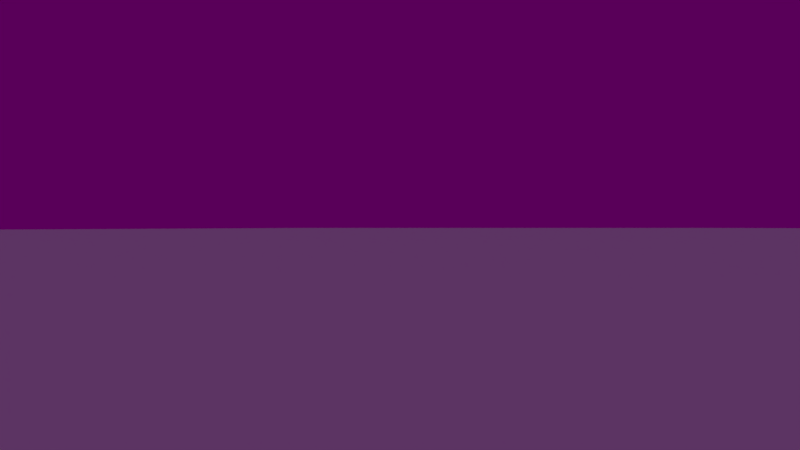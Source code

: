 # Source: environment3.blend  (saved by Blender 2.78.0; exported with 4.5.12 LTS)
import bpy
from mathutils import Matrix  # noqa: F401  (used for matrix-valued properties, if any)

bpy.ops.wm.read_factory_settings(use_empty=True)
scene = bpy.context.scene
scene.name = 'Scene'

# ---- collections
col_collection_1 = bpy.data.collections.new('Collection 1'); scene.collection.children.link(col_collection_1)
col_duesy = bpy.data.collections.new('duesy')  # instanced only; not linked into the scene

# ---- images (referenced by path relative to the original .blend; pixels are not part of the script)
import os
ASSET_DIR = os.environ.get("B2B_ASSET_DIR", "")  # directory of the original .blend (textures are referenced by path, not embedded)
HERE = os.path.dirname(os.path.abspath(__file__))  # packed textures are extracted next to this script under _unpacked/

def load_image(name, relpath, width, height, colorspace="sRGB"):
    """Load a texture the original file referenced (path relative to the .blend, or extracted next to this script)."""
    p = next((c for c in (os.path.join(HERE, relpath), os.path.join(ASSET_DIR, relpath)) if relpath and os.path.exists(c)), "")
    if p:
        img = bpy.data.images.load(p, check_existing=True)
        img.name = name
    else:  # same state as the original file: an image datablock whose file is absent (Cycles renders it pink)
        img = bpy.data.images.new(name, width, height)
        img.source = "FILE"
        img.filepath = "//" + (relpath or name)
    img.colorspace_settings.name = colorspace
    return img
img_untitled = load_image('Untitled', 'textures/Untitled', 1024, 1024, 'sRGB')
img_texturescom_floorstreets0072_1_seamless_s_h_png = load_image('TexturesCom_FloorStreets0072_1_seamless_S_h.png', 'textures/TexturesCom_FloorStreets0072_1_seamless_S_h.png', 1024, 1024, 'Non-Color')
img_env_normals_close = load_image('env_normals_close', 'textures/env_lighting_close_n.png', 1024, 1024, 'sRGB')
img_env_lighting_close = load_image('env_lighting_close', 'textures/env_lighting_close.png', 1024, 1024, 'sRGB')
img_sky_v1_exr = load_image('sky_v1.exr', 'textures/sky_v1.exr', 1024, 1024, 'Linear Rec.709')

# ---- materials (node trees are filled in below, after node groups)
mat_floor = bpy.data.materials.new('floor')
mat_floor.alpha_threshold = 0.0
mat_floor.roughness = 0.5

# ---- node groups
ng_scale = bpy.data.node_groups.new('Scale', 'ShaderNodeTree')
_s = ng_scale.interface.new_socket(name='Vector', in_out='OUTPUT', socket_type='NodeSocketVector')
_s.min_value = 0.0
_s.max_value = 0.0
_s = ng_scale.interface.new_socket(name='X', in_out='INPUT', socket_type='NodeSocketFloat')
_s.default_value = 1.0
_s.min_value = -1e+04
_s.max_value = 1e+04
_s = ng_scale.interface.new_socket(name='Y', in_out='INPUT', socket_type='NodeSocketFloat')
_s.default_value = 1.0
_s.min_value = -1e+04
_s.max_value = 1e+04
_s = ng_scale.interface.new_socket(name='Z', in_out='INPUT', socket_type='NodeSocketFloat')
_s.default_value = 1.0
_s.min_value = -1e+04
_s.max_value = 1e+04
_s = ng_scale.interface.new_socket(name='Vector', in_out='INPUT', socket_type='NodeSocketVector')
_s.min_value = -1e+04
_s.max_value = 1e+04
_N = ng_scale.nodes; _L = ng_scale.links
n0 = _N.new('ShaderNodeSeparateXYZ'); n0.name = 'Separate XYZ'; n0.location = (-1073, 138)
n1 = _N.new('NodeGroupInput'); n1.name = 'Group Input.001'; n1.location = (-1071, 280)
n2 = _N.new('ShaderNodeCombineXYZ'); n2.name = 'Combine XYZ'; n2.location = (-500, 235)
n3 = _N.new('NodeGroupOutput'); n3.name = 'Group Output.001'; n3.location = (-277, 215)
n4 = _N.new('ShaderNodeMath'); n4.name = 'Math'; n4.location = (-773, 345)
n4.operation = 'MULTIPLY'
n5 = _N.new('ShaderNodeMath'); n5.name = 'Math.001'; n5.location = (-775, 190)
n5.operation = 'MULTIPLY'
n6 = _N.new('ShaderNodeMath'); n6.name = 'Math.002'; n6.location = (-776, 33)
n6.operation = 'MULTIPLY'
_L.new(n1.outputs[3], n0.inputs[0])
_L.new(n1.outputs[0], n4.inputs[0])
_L.new(n0.outputs[0], n4.inputs[1])
_L.new(n1.outputs[1], n5.inputs[0])
_L.new(n0.outputs[1], n5.inputs[1])
_L.new(n0.outputs[2], n6.inputs[1])
_L.new(n1.outputs[2], n6.inputs[0])
_L.new(n4.outputs[0], n2.inputs[0])
_L.new(n5.outputs[0], n2.inputs[1])
_L.new(n6.outputs[0], n2.inputs[2])
_L.new(n2.outputs[0], n3.inputs[0])
n3.is_active_output = True
ng_translate = bpy.data.node_groups.new('Translate', 'ShaderNodeTree')
_s = ng_translate.interface.new_socket(name='Vector', in_out='OUTPUT', socket_type='NodeSocketVector')
_s.min_value = 0.0
_s.max_value = 0.0
_s = ng_translate.interface.new_socket(name='X', in_out='INPUT', socket_type='NodeSocketFloat')
_s.min_value = -1e+04
_s.max_value = 1e+04
_s = ng_translate.interface.new_socket(name='Y', in_out='INPUT', socket_type='NodeSocketFloat')
_s.min_value = -1e+04
_s.max_value = 1e+04
_s = ng_translate.interface.new_socket(name='Z', in_out='INPUT', socket_type='NodeSocketFloat')
_s.min_value = -1e+04
_s.max_value = 1e+04
_s = ng_translate.interface.new_socket(name='Vector', in_out='INPUT', socket_type='NodeSocketVector')
_s.min_value = -1e+04
_s.max_value = 1e+04
_N = ng_translate.nodes; _L = ng_translate.links
n0 = _N.new('ShaderNodeSeparateXYZ'); n0.name = 'Separate XYZ'; n0.location = (-1292, 162)
n1 = _N.new('ShaderNodeMath'); n1.name = 'Math'; n1.location = (-993, 369)
n1.hide = True
n2 = _N.new('ShaderNodeMath'); n2.name = 'Math.001'; n2.location = (-995, 214)
n2.hide = True
n3 = _N.new('ShaderNodeMath'); n3.name = 'Math.002'; n3.location = (-996, 57)
n3.hide = True
n4 = _N.new('NodeGroupInput'); n4.name = 'Group Input'; n4.location = (-1291, 304)
n5 = _N.new('ShaderNodeCombineXYZ'); n5.name = 'Combine XYZ'; n5.location = (-720, 259)
n6 = _N.new('NodeGroupOutput'); n6.name = 'Group Output'; n6.location = (-497, 239)
_L.new(n4.outputs[3], n0.inputs[0])
_L.new(n4.outputs[0], n1.inputs[0])
_L.new(n0.outputs[0], n1.inputs[1])
_L.new(n4.outputs[1], n2.inputs[0])
_L.new(n0.outputs[1], n2.inputs[1])
_L.new(n0.outputs[2], n3.inputs[1])
_L.new(n4.outputs[2], n3.inputs[0])
_L.new(n1.outputs[0], n5.inputs[0])
_L.new(n2.outputs[0], n5.inputs[1])
_L.new(n3.outputs[0], n5.inputs[2])
_L.new(n5.outputs[0], n6.inputs[0])
n6.is_active_output = True

# ---- material node trees

# ---- world
world_world = bpy.data.worlds.new('World'); scene.world = world_world
world_world.use_nodes = True; world_world.node_tree.nodes.clear()
_N = world_world.node_tree.nodes; _L = world_world.node_tree.links
n0 = _N.new('ShaderNodeOutputWorld'); n0.name = 'World Output'; n0.location = (300, 300)
n1 = _N.new('ShaderNodeBackground'); n1.name = 'Background'; n1.location = (10, 300)
n1.inputs[1].default_value = 0.1
n2 = _N.new('ShaderNodeTexEnvironment'); n2.name = 'Environment Texture'; n2.location = (-180, 300)
n2.width = 140
n2.image = img_sky_v1_exr
_L.new(n1.outputs[0], n0.inputs[0])
_L.new(n2.outputs[0], n1.inputs[0])
n0.is_active_output = True
world_world.color = (0.05088, 0.05088, 0.05088)
world_world.use_sun_shadow = False
world_world.sun_shadow_jitter_overblur = 0.0
world_world.cycles.sampling_method = 'MANUAL'

# ---- cameras
cam_camera = bpy.data.cameras.new('Camera')
cam_camera.clip_end = 100.0
cam_camera.lens = 35.0
cam_camera.sensor_width = 32.0
cam_camera.sensor_height = 18.0
cam_camera.display_size = 2.0
cam_camera.dof.focus_distance = 0.0
cam_camera.dof.aperture_fstop = 128.0
cam_camera.dof.aperture_blades = 6

# ---- lights
light_sun_002 = bpy.data.lights.new('Sun.002', 'SUN')
light_sun_002.color = (0.617, 0.7717, 1.0)
light_sun_002.transmission_factor = 0.0
light_sun_002.angle = 0.1993
light_sun_002.energy = 0.1
light_sun_002.shadow_buffer_clip_start = 0.5
light_sun_002.shadow_soft_size = 0.1
light_sun_002.shadow_cascade_max_distance = 1000.0
light_sun_001 = bpy.data.lights.new('Sun.001', 'SUN')
light_sun_001.color = (0.617, 0.7717, 1.0)
light_sun_001.transmission_factor = 0.0
light_sun_001.angle = 0.1993
light_sun_001.energy = 0.1
light_sun_001.shadow_buffer_clip_start = 0.5
light_sun_001.shadow_soft_size = 0.1
light_sun_001.shadow_cascade_max_distance = 1000.0

# ---- meshes
me_plane_10422 = bpy.data.meshes.new('Plane.10422')
me_plane_10422.from_pydata([(10.99, -15.56, 0.0), (10.99, 15.56, 0.0), (-10.99, 15.56, 0.0), (-10.99, -15.56, 0.0)], [], [(0, 1, 2, 3)])
_uv = me_plane_10422.uv_layers.new(name='normals')
_uv.uv.foreach_set('vector', [-25.79, -25.82, 26.79, -25.82, 26.79, 26.82, -25.79, 26.82])
me_plane_10422.materials.append(mat_floor)
me_plane_10422.use_remesh_preserve_volume = False
me_plane_10422.use_remesh_preserve_attributes = False
me_plane_10422.use_mirror_vertex_groups = False
me_plane_10422.update()

# ---- objects
ob_sun_001 = bpy.data.objects.new('Sun.001', light_sun_002)
ob_sun = bpy.data.objects.new('Sun', light_sun_001)
ob_plane_024 = bpy.data.objects.new('Plane.024', me_plane_10422)
ob_camera = bpy.data.objects.new('Camera', cam_camera)
ob_duesy = bpy.data.objects.new('duesy', None)

# ---- transforms, parenting, visibility, modifiers, constraints
ob_sun_001.location = (2.561, -2.236, 2.763)
ob_sun_001.rotation_euler = (-0.3254, 0.4239, -1.551)
ob_sun_001.lineart.crease_threshold = 0.0
ob_sun.location = (2.561, -2.236, 2.763)
ob_sun.rotation_euler = (-0.3254, 0.4239, -1.551)
ob_sun.lineart.crease_threshold = 0.0
ob_plane_024.location = (0.0, 0.0, 0.0)
ob_plane_024.scale = (6.038, 6.038, 6.038)
ob_plane_024.lineart.crease_threshold = 0.0
ob_camera.location = (-6.0, 6.715, 0.5189)
ob_camera.rotation_euler = (1.569, 1.752e-07, -2.451)
ob_camera.lineart.crease_threshold = 0.0
ob_duesy.location = (0.0, 0.0, 0.0)
ob_duesy.rotation_euler = (0.0, -0.0, -0.8278)
ob_duesy.scale = (0.559, 0.559, 0.559)
ob_duesy.empty_image_offset = (0.0, 0.0)
ob_duesy.show_instancer_for_render = False
ob_duesy.instance_type = 'COLLECTION'
ob_duesy.lineart.crease_threshold = 0.0
ob_duesy.instance_collection = col_duesy

# ---- collection membership
col_collection_1.objects.link(ob_sun_001)
col_collection_1.objects.link(ob_sun)
col_collection_1.objects.link(ob_plane_024)
col_collection_1.objects.link(ob_camera)
col_collection_1.objects.link(ob_duesy)

# ---- scene / render settings (as saved in the file)
scene.camera = ob_camera
scene.frame_start = 1; scene.frame_end = 250; scene.frame_set(1)
scene.render.engine = 'BLENDER_EEVEE_NEXT'
scene.render.dither_intensity = 0.0
scene.render.use_bake_selected_to_active = True
scene.render.bake_bias = 0.01
scene.cycles.use_denoising = False
scene.cycles.samples = 10
scene.cycles.sampling_pattern = 'TABULATED_SOBOL'
scene.cycles.light_sampling_threshold = 0.0
scene.cycles.use_adaptive_sampling = False
scene.cycles.use_light_tree = False
scene.cycles.blur_glossy = 0.0
scene.cycles.volume_bounces = 1
scene.cycles.sample_clamp_indirect = 1.0
scene.cycles.bake_type = 'ENVIRONMENT'
scene.view_settings.view_transform = 'Standard'
bpy.context.view_layer.update()
